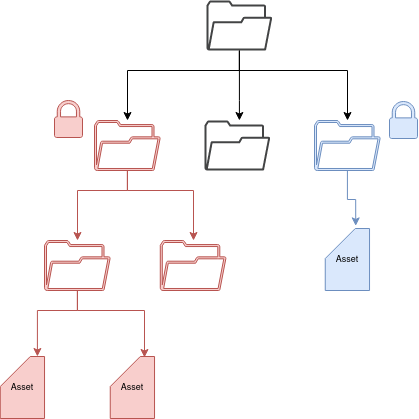

The diagram above was exported from draw.io. Its source (the exported page's mxGraphModel, read from the mxfile embedded in the PNG):
<mxGraphModel dx="574" dy="359" grid="1" gridSize="10" guides="1" tooltips="1" connect="1" arrows="1" fold="1" page="1" pageScale="1" pageWidth="850" pageHeight="1100" math="0" shadow="0">
  <root>
    <mxCell id="0" />
    <mxCell id="1" parent="0" />
    <mxCell id="PNg0fsPJ7tOBh_5El1u8-7" style="edgeStyle=orthogonalEdgeStyle;rounded=0;orthogonalLoop=1;jettySize=auto;html=1;" parent="1" source="PNg0fsPJ7tOBh_5El1u8-1" target="PNg0fsPJ7tOBh_5El1u8-2" edge="1">
      <mxGeometry relative="1" as="geometry">
        <Array as="points">
          <mxPoint x="425" y="250" />
          <mxPoint x="313" y="250" />
        </Array>
      </mxGeometry>
    </mxCell>
    <mxCell id="PNg0fsPJ7tOBh_5El1u8-8" style="edgeStyle=orthogonalEdgeStyle;rounded=0;orthogonalLoop=1;jettySize=auto;html=1;" parent="1" source="PNg0fsPJ7tOBh_5El1u8-1" target="PNg0fsPJ7tOBh_5El1u8-5" edge="1">
      <mxGeometry relative="1" as="geometry">
        <Array as="points">
          <mxPoint x="425" y="280" />
          <mxPoint x="425" y="280" />
        </Array>
      </mxGeometry>
    </mxCell>
    <mxCell id="PNg0fsPJ7tOBh_5El1u8-9" style="edgeStyle=orthogonalEdgeStyle;rounded=0;orthogonalLoop=1;jettySize=auto;html=1;" parent="1" source="PNg0fsPJ7tOBh_5El1u8-1" target="PNg0fsPJ7tOBh_5El1u8-3" edge="1">
      <mxGeometry relative="1" as="geometry">
        <Array as="points">
          <mxPoint x="425" y="250" />
          <mxPoint x="533" y="250" />
        </Array>
      </mxGeometry>
    </mxCell>
    <mxCell id="PNg0fsPJ7tOBh_5El1u8-1" value="" style="sketch=0;pointerEvents=1;shadow=0;dashed=0;html=1;strokeColor=none;fillColor=#434445;aspect=fixed;labelPosition=center;verticalLabelPosition=bottom;verticalAlign=top;align=center;outlineConnect=0;shape=mxgraph.vvd.folder;" parent="1" vertex="1">
      <mxGeometry x="392" y="180" width="65.79" height="50" as="geometry" />
    </mxCell>
    <mxCell id="PNg0fsPJ7tOBh_5El1u8-10" style="edgeStyle=orthogonalEdgeStyle;rounded=0;orthogonalLoop=1;jettySize=auto;html=1;fillColor=#f8cecc;strokeColor=#b85450;" parent="1" source="PNg0fsPJ7tOBh_5El1u8-2" target="PNg0fsPJ7tOBh_5El1u8-4" edge="1">
      <mxGeometry relative="1" as="geometry">
        <Array as="points">
          <mxPoint x="313" y="370" />
          <mxPoint x="263" y="370" />
        </Array>
      </mxGeometry>
    </mxCell>
    <mxCell id="PNg0fsPJ7tOBh_5El1u8-11" style="edgeStyle=orthogonalEdgeStyle;rounded=0;orthogonalLoop=1;jettySize=auto;html=1;fillColor=#f8cecc;strokeColor=#b85450;" parent="1" source="PNg0fsPJ7tOBh_5El1u8-2" target="PNg0fsPJ7tOBh_5El1u8-6" edge="1">
      <mxGeometry relative="1" as="geometry">
        <Array as="points">
          <mxPoint x="313" y="370" />
          <mxPoint x="379" y="370" />
        </Array>
      </mxGeometry>
    </mxCell>
    <mxCell id="PNg0fsPJ7tOBh_5El1u8-2" value="" style="sketch=0;pointerEvents=1;shadow=0;dashed=0;html=1;strokeColor=#b85450;fillColor=#f8cecc;aspect=fixed;labelPosition=center;verticalLabelPosition=bottom;verticalAlign=top;align=center;outlineConnect=0;shape=mxgraph.vvd.folder;" parent="1" vertex="1">
      <mxGeometry x="280" y="300" width="65.79" height="50" as="geometry" />
    </mxCell>
    <mxCell id="PNg0fsPJ7tOBh_5El1u8-3" value="" style="sketch=0;pointerEvents=1;shadow=0;dashed=0;html=1;strokeColor=#6c8ebf;fillColor=#dae8fc;aspect=fixed;labelPosition=center;verticalLabelPosition=bottom;verticalAlign=top;align=center;outlineConnect=0;shape=mxgraph.vvd.folder;" parent="1" vertex="1">
      <mxGeometry x="500" y="300" width="65.79" height="50" as="geometry" />
    </mxCell>
    <mxCell id="PNg0fsPJ7tOBh_5El1u8-4" value="" style="sketch=0;pointerEvents=1;shadow=0;dashed=0;html=1;strokeColor=#b85450;fillColor=#f8cecc;aspect=fixed;labelPosition=center;verticalLabelPosition=bottom;verticalAlign=top;align=center;outlineConnect=0;shape=mxgraph.vvd.folder;" parent="1" vertex="1">
      <mxGeometry x="230" y="420" width="65.79" height="50" as="geometry" />
    </mxCell>
    <mxCell id="PNg0fsPJ7tOBh_5El1u8-5" value="" style="sketch=0;pointerEvents=1;shadow=0;dashed=0;html=1;strokeColor=none;fillColor=#434445;aspect=fixed;labelPosition=center;verticalLabelPosition=bottom;verticalAlign=top;align=center;outlineConnect=0;shape=mxgraph.vvd.folder;" parent="1" vertex="1">
      <mxGeometry x="390" y="300" width="65.79" height="50" as="geometry" />
    </mxCell>
    <mxCell id="PNg0fsPJ7tOBh_5El1u8-6" value="" style="sketch=0;pointerEvents=1;shadow=0;dashed=0;html=1;strokeColor=#b85450;fillColor=#f8cecc;aspect=fixed;labelPosition=center;verticalLabelPosition=bottom;verticalAlign=top;align=center;outlineConnect=0;shape=mxgraph.vvd.folder;" parent="1" vertex="1">
      <mxGeometry x="345.79" y="420" width="65.79" height="50" as="geometry" />
    </mxCell>
    <mxCell id="PNg0fsPJ7tOBh_5El1u8-12" value="" style="sketch=0;pointerEvents=1;shadow=0;dashed=0;html=1;strokeColor=#b85450;fillColor=#f8cecc;labelPosition=center;verticalLabelPosition=bottom;verticalAlign=top;outlineConnect=0;align=center;shape=mxgraph.office.security.lock_protected;" parent="1" vertex="1">
      <mxGeometry x="240" y="280" width="28" height="37" as="geometry" />
    </mxCell>
    <mxCell id="PNg0fsPJ7tOBh_5El1u8-13" value="" style="sketch=0;pointerEvents=1;shadow=0;dashed=0;html=1;strokeColor=#6c8ebf;fillColor=#dae8fc;labelPosition=center;verticalLabelPosition=bottom;verticalAlign=top;outlineConnect=0;align=center;shape=mxgraph.office.security.lock_protected;" parent="1" vertex="1">
      <mxGeometry x="575" y="281" width="28" height="37" as="geometry" />
    </mxCell>
    <mxCell id="nTprPxtbZl0r8x4hxP0g-26" value="&lt;div&gt;Asset&lt;/div&gt;" style="shape=card;whiteSpace=wrap;html=1;fontSize=9;aspect=fixed;fillColor=#f8cecc;strokeColor=#b85450;" vertex="1" parent="1">
      <mxGeometry x="185.74999999999997" y="536" width="44.29" height="62" as="geometry" />
    </mxCell>
    <mxCell id="nTprPxtbZl0r8x4hxP0g-27" value="&lt;div&gt;Asset&lt;/div&gt;" style="shape=card;whiteSpace=wrap;html=1;fontSize=9;aspect=fixed;fillColor=#f8cecc;strokeColor=#b85450;" vertex="1" parent="1">
      <mxGeometry x="295.75" y="536" width="44.29" height="62" as="geometry" />
    </mxCell>
    <mxCell id="nTprPxtbZl0r8x4hxP0g-29" style="edgeStyle=orthogonalEdgeStyle;rounded=0;orthogonalLoop=1;jettySize=auto;html=1;entryX=0;entryY=0;entryDx=37.144999999999996;entryDy=0;entryPerimeter=0;fillColor=#f8cecc;strokeColor=#b85450;" edge="1" parent="1" source="PNg0fsPJ7tOBh_5El1u8-4" target="nTprPxtbZl0r8x4hxP0g-26">
      <mxGeometry relative="1" as="geometry">
        <Array as="points">
          <mxPoint x="263" y="490" />
          <mxPoint x="223" y="490" />
        </Array>
      </mxGeometry>
    </mxCell>
    <mxCell id="nTprPxtbZl0r8x4hxP0g-30" style="edgeStyle=orthogonalEdgeStyle;rounded=0;orthogonalLoop=1;jettySize=auto;html=1;entryX=0.773;entryY=0.016;entryDx=0;entryDy=0;entryPerimeter=0;fillColor=#f8cecc;strokeColor=#b85450;" edge="1" parent="1" source="PNg0fsPJ7tOBh_5El1u8-4" target="nTprPxtbZl0r8x4hxP0g-27">
      <mxGeometry relative="1" as="geometry">
        <Array as="points">
          <mxPoint x="263" y="490" />
          <mxPoint x="330" y="490" />
        </Array>
      </mxGeometry>
    </mxCell>
    <mxCell id="nTprPxtbZl0r8x4hxP0g-31" value="&lt;div&gt;Asset&lt;/div&gt;" style="shape=card;whiteSpace=wrap;html=1;fontSize=9;aspect=fixed;fillColor=#dae8fc;strokeColor=#6c8ebf;" vertex="1" parent="1">
      <mxGeometry x="510.75" y="408" width="44.29" height="62" as="geometry" />
    </mxCell>
    <mxCell id="nTprPxtbZl0r8x4hxP0g-32" style="edgeStyle=orthogonalEdgeStyle;rounded=0;orthogonalLoop=1;jettySize=auto;html=1;entryX=0.688;entryY=-0.042;entryDx=0;entryDy=0;entryPerimeter=0;fillColor=#dae8fc;strokeColor=#6c8ebf;" edge="1" parent="1" source="PNg0fsPJ7tOBh_5El1u8-3" target="nTprPxtbZl0r8x4hxP0g-31">
      <mxGeometry relative="1" as="geometry" />
    </mxCell>
  </root>
</mxGraphModel>